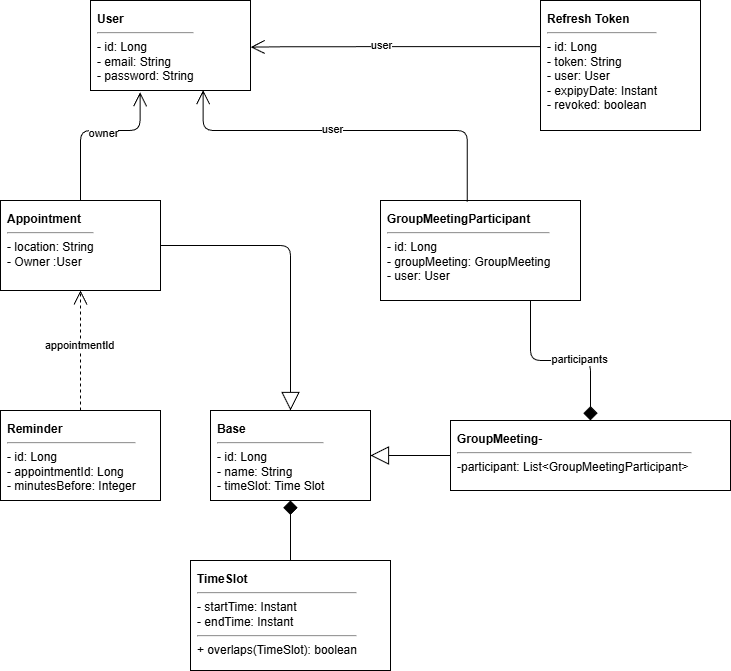

The diagram above was exported from draw.io. Its source (the exported page's mxGraphModel, read from the mxfile embedded in the PNG):
<mxGraphModel dx="817" dy="511" grid="1" gridSize="10" guides="1" tooltips="1" connect="1" arrows="1" fold="1" page="1" pageScale="1" pageWidth="827" pageHeight="1169" math="0" shadow="0">
  <root>
    <mxCell id="0" />
    <mxCell id="1" parent="0" />
    <mxCell id="Base" value="&lt;b&gt;Base&lt;/b&gt;&lt;hr&gt;- id: Long&lt;br&gt;- name: String&lt;div&gt;- timeSlot: Time Slot&lt;/div&gt;" style="rounded=0;whiteSpace=wrap;html=1;align=left;verticalAlign=top;spacingLeft=5;spacingRight=5;spacingTop=5;" parent="1" vertex="1">
      <mxGeometry x="280" y="430" width="160" height="90" as="geometry" />
    </mxCell>
    <mxCell id="TimeSlot" value="&lt;b&gt;TimeSlot&lt;/b&gt;&lt;hr&gt;- startTime: Instant&lt;br&gt;- endTime: Instant&lt;hr&gt;+ overlaps(TimeSlot): boolean" style="rounded=0;whiteSpace=wrap;html=1;align=left;verticalAlign=top;spacingLeft=5;spacingRight=5;spacingTop=5;" parent="1" vertex="1">
      <mxGeometry x="260" y="580" width="200" height="110" as="geometry" />
    </mxCell>
    <mxCell id="User" value="&lt;b&gt;User&lt;/b&gt;&lt;hr&gt;- id: Long&lt;br&gt;- email: String&lt;br&gt;- password: String" style="rounded=0;whiteSpace=wrap;html=1;align=left;verticalAlign=top;spacingLeft=5;spacingRight=5;spacingTop=5;" parent="1" vertex="1">
      <mxGeometry x="160" y="20" width="160" height="90" as="geometry" />
    </mxCell>
    <mxCell id="Appointment" value="&lt;b&gt;Appointment&lt;/b&gt;&lt;hr&gt;- location: String&lt;div&gt;- Owner :User&lt;/div&gt;" style="rounded=0;whiteSpace=wrap;html=1;align=left;verticalAlign=top;spacingLeft=5;spacingRight=5;spacingTop=5;" parent="1" vertex="1">
      <mxGeometry x="70" y="220" width="160" height="90" as="geometry" />
    </mxCell>
    <mxCell id="GroupMeeting" value="&lt;b&gt;GroupMeeting&lt;/b&gt;-&lt;div&gt;&lt;hr&gt;-&lt;span style=&quot;background-color: transparent; color: light-dark(rgb(0, 0, 0), rgb(255, 255, 255));&quot;&gt;participant:&amp;nbsp;&lt;/span&gt;&lt;span style=&quot;background-color: transparent; color: light-dark(rgb(0, 0, 0), rgb(255, 255, 255));&quot;&gt;List&amp;lt;GroupMeetingParticipant&amp;gt;&amp;nbsp;&lt;/span&gt;&lt;/div&gt;" style="rounded=0;whiteSpace=wrap;html=1;align=left;verticalAlign=top;spacingLeft=5;spacingRight=5;spacingTop=5;" parent="1" vertex="1">
      <mxGeometry x="520" y="440" width="280" height="70" as="geometry" />
    </mxCell>
    <mxCell id="GroupMeetingParticipant" value="&lt;b&gt;GroupMeetingParticipant&lt;/b&gt;&lt;hr&gt;- id: Long&lt;div&gt;- groupMeeting: GroupMeeting&lt;/div&gt;&lt;div&gt;- user: User&lt;/div&gt;" style="rounded=0;whiteSpace=wrap;html=1;align=left;verticalAlign=top;spacingLeft=5;spacingRight=5;spacingTop=5;" parent="1" vertex="1">
      <mxGeometry x="450" y="220" width="200" height="100" as="geometry" />
    </mxCell>
    <mxCell id="Reminder" value="&lt;b&gt;Reminder&lt;/b&gt;&lt;hr&gt;- id: Long&lt;br&gt;- appointmentId: Long&lt;br&gt;- minutesBefore: Integer" style="rounded=0;whiteSpace=wrap;html=1;align=left;verticalAlign=top;spacingLeft=5;spacingRight=5;spacingTop=5;" parent="1" vertex="1">
      <mxGeometry x="70" y="430" width="160" height="90" as="geometry" />
    </mxCell>
    <mxCell id="RelBaseTimeSlot" style="endArrow=none;startArrow=diamond;startFill=1;startSize=12;html=1;exitX=0.5;exitY=1;exitDx=0;exitDy=0;entryX=0.5;entryY=0;entryDx=0;entryDy=0;edgeStyle=orthogonalEdgeStyle;" parent="1" source="Base" target="TimeSlot" edge="1">
      <mxGeometry width="50" height="50" relative="1" as="geometry" />
    </mxCell>
    <mxCell id="RelAppointmentBase" style="endArrow=block;endSize=16;endFill=0;html=1;exitX=1;exitY=0.5;exitDx=0;exitDy=0;edgeStyle=orthogonalEdgeStyle;" parent="1" source="Appointment" target="Base" edge="1">
      <mxGeometry width="50" height="50" relative="1" as="geometry" />
    </mxCell>
    <mxCell id="RelGroupMeetingBase" style="endArrow=block;endSize=16;endFill=0;html=1;exitX=0;exitY=0.5;exitDx=0;exitDy=0;entryX=1;entryY=0.5;entryDx=0;entryDy=0;edgeStyle=orthogonalEdgeStyle;" parent="1" source="GroupMeeting" target="Base" edge="1">
      <mxGeometry width="50" height="50" relative="1" as="geometry" />
    </mxCell>
    <mxCell id="RelAppointmentUser" style="endArrow=open;endSize=12;endFill=0;html=1;exitX=0.5;exitY=0;exitDx=0;exitDy=0;entryX=0.31;entryY=1.019;entryDx=0;entryDy=0;edgeStyle=orthogonalEdgeStyle;entryPerimeter=0;" parent="1" source="Appointment" target="User" edge="1">
      <mxGeometry width="50" height="50" relative="1" as="geometry">
        <Array as="points">
          <mxPoint x="150" y="150" />
          <mxPoint x="210" y="150" />
        </Array>
      </mxGeometry>
    </mxCell>
    <mxCell id="LabelAppUser" value="owner" style="edgeLabel;html=1;align=center;verticalAlign=middle;resizable=0;points=[];" parent="RelAppointmentUser" vertex="1">
      <mxGeometry x="0.1" y="-2" relative="1" as="geometry">
        <mxPoint as="offset" />
      </mxGeometry>
    </mxCell>
    <mxCell id="RelGMParticipant" style="endArrow=none;startArrow=diamond;startFill=1;startSize=12;html=1;entryX=0.75;entryY=1;entryDx=0;entryDy=0;edgeStyle=orthogonalEdgeStyle;exitX=0.5;exitY=0;exitDx=0;exitDy=0;" parent="1" source="GroupMeeting" target="GroupMeetingParticipant" edge="1">
      <mxGeometry width="50" height="50" relative="1" as="geometry">
        <Array as="points" />
        <mxPoint x="600" y="660" as="sourcePoint" />
      </mxGeometry>
    </mxCell>
    <mxCell id="LabelGMParticipant" value="participants" style="edgeLabel;html=1;align=center;verticalAlign=middle;resizable=0;points=[];" parent="RelGMParticipant" vertex="1">
      <mxGeometry x="-0.2" y="-2" relative="1" as="geometry">
        <mxPoint as="offset" />
      </mxGeometry>
    </mxCell>
    <mxCell id="RelGMParticipantUser" style="endArrow=open;endSize=12;endFill=0;html=1;exitX=0.434;exitY=0.013;exitDx=0;exitDy=0;entryX=0.704;entryY=0.996;entryDx=0;entryDy=0;entryPerimeter=0;edgeStyle=orthogonalEdgeStyle;exitPerimeter=0;" parent="1" source="GroupMeetingParticipant" target="User" edge="1">
      <mxGeometry width="50" height="50" relative="1" as="geometry">
        <Array as="points">
          <mxPoint x="537" y="150" />
          <mxPoint x="273" y="150" />
        </Array>
      </mxGeometry>
    </mxCell>
    <mxCell id="LabelGMPUser" value="user" style="edgeLabel;html=1;align=center;verticalAlign=middle;resizable=0;points=[];" parent="RelGMParticipantUser" vertex="1">
      <mxGeometry x="0.1" y="-2" relative="1" as="geometry">
        <mxPoint as="offset" />
      </mxGeometry>
    </mxCell>
    <mxCell id="RelReminderApp" style="endArrow=open;endSize=12;endFill=0;dashed=1;html=1;exitX=0.5;exitY=0;exitDx=0;exitDy=0;entryX=0.5;entryY=1;entryDx=0;entryDy=0;" parent="1" source="Reminder" target="Appointment" edge="1">
      <mxGeometry width="50" height="50" relative="1" as="geometry" />
    </mxCell>
    <mxCell id="LabelReminderApp" value="appointmentId" style="edgeLabel;html=1;align=center;verticalAlign=middle;resizable=0;points=[];" parent="RelReminderApp" vertex="1">
      <mxGeometry x="0.1" y="2" relative="1" as="geometry">
        <mxPoint as="offset" />
      </mxGeometry>
    </mxCell>
    <mxCell id="wCYUWAQtefn5-TIR_HCf-1" value="&lt;b&gt;Refresh Token&lt;/b&gt;&lt;br&gt;&lt;hr&gt;- id: Long&lt;br&gt;- token: String&lt;br&gt;- user: User&lt;div&gt;- expipyDate: Instant&lt;/div&gt;&lt;div&gt;- revoked: boolean&lt;/div&gt;" style="rounded=0;whiteSpace=wrap;html=1;align=left;verticalAlign=top;spacingLeft=5;spacingRight=5;spacingTop=5;" parent="1" vertex="1">
      <mxGeometry x="610" y="20" width="160" height="130" as="geometry" />
    </mxCell>
    <mxCell id="wCYUWAQtefn5-TIR_HCf-2" style="endArrow=open;endSize=12;endFill=0;html=1;exitX=0;exitY=0.355;exitDx=0;exitDy=0;edgeStyle=orthogonalEdgeStyle;exitPerimeter=0;entryX=1.001;entryY=0.518;entryDx=0;entryDy=0;entryPerimeter=0;" parent="1" source="wCYUWAQtefn5-TIR_HCf-1" target="User" edge="1">
      <mxGeometry width="50" height="50" relative="1" as="geometry">
        <Array as="points">
          <mxPoint x="360" y="66" />
        </Array>
        <mxPoint x="547" y="231" as="sourcePoint" />
        <mxPoint x="360" y="90" as="targetPoint" />
      </mxGeometry>
    </mxCell>
    <mxCell id="wCYUWAQtefn5-TIR_HCf-3" value="user" style="edgeLabel;html=1;align=center;verticalAlign=middle;resizable=0;points=[];" parent="wCYUWAQtefn5-TIR_HCf-2" vertex="1">
      <mxGeometry x="0.1" y="-2" relative="1" as="geometry">
        <mxPoint as="offset" />
      </mxGeometry>
    </mxCell>
  </root>
</mxGraphModel>